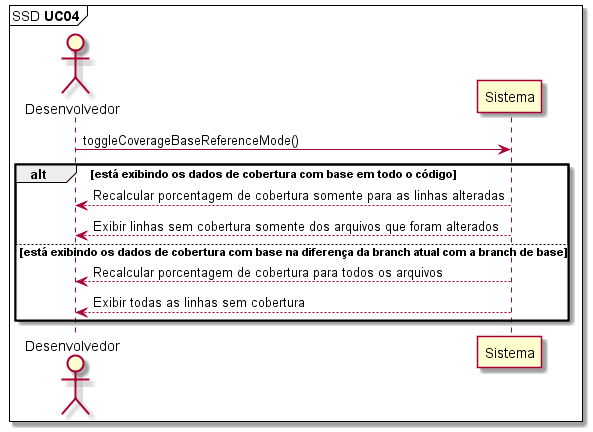

The diagram above was rendered by PlantUML. Its source (embedded in the PNG):
@startuml

mainframe SSD **UC04** 

'UC04: Como desenvolvedor, desejo alternar a visualização da porcentagem de cobertura entre somente para as linhas criadas e alteradas na branch atual e para todo o código.

actor       Desenvolvedor as Dev
participant Sistema       as System

Dev -> System: toggleCoverageBaseReferenceMode()

alt está exibindo os dados de cobertura com base em todo o código

  Dev <-- System: Recalcular porcentagem de cobertura somente para as linhas alteradas
  Dev <-- System: Exibir linhas sem cobertura somente dos arquivos que foram alterados

else está exibindo os dados de cobertura com base na diferença da branch atual com a branch de base

  Dev <-- System: Recalcular porcentagem de cobertura para todos os arquivos
  Dev <-- System: Exibir todas as linhas sem cobertura

end

@enduml